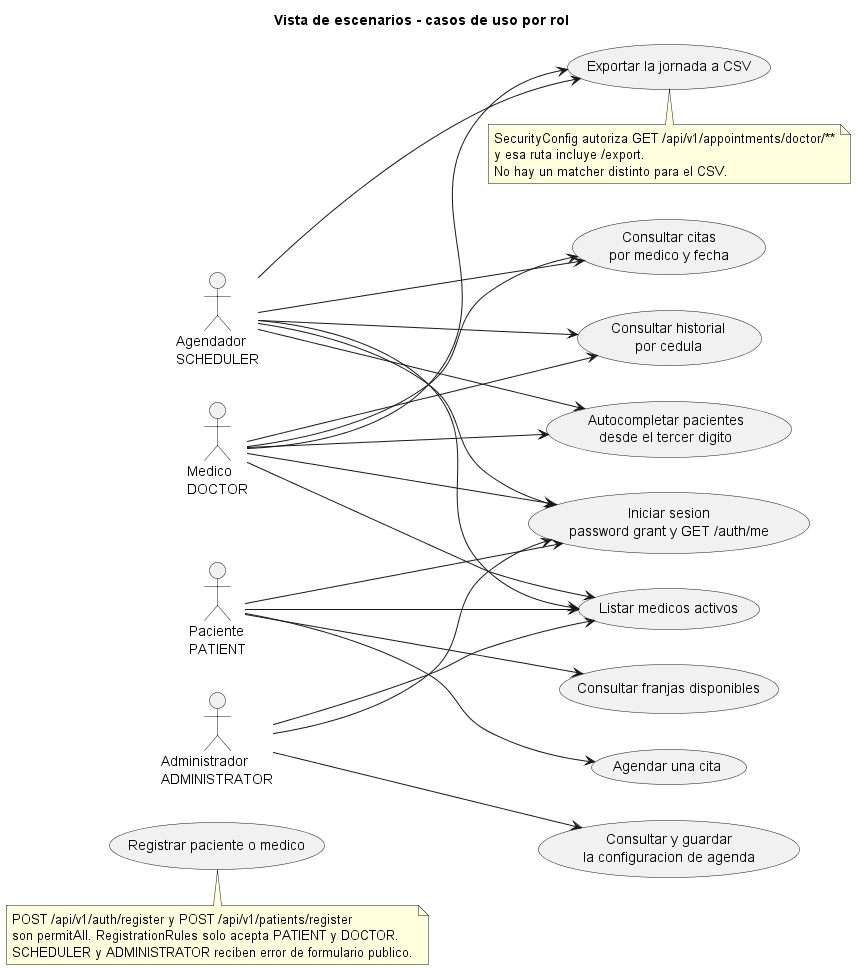

The diagram above was rendered by PlantUML. Its source (embedded in the PNG):
@startuml escenarios
left to right direction
title Vista de escenarios - casos de uso por rol

' fuente: backend/modules/user/src/main/java/com/groupsoft/piedrazul/user/domain/model/Role.java
actor "Agendador\nSCHEDULER" as scheduler
' fuente: backend/modules/user/src/main/java/com/groupsoft/piedrazul/user/domain/model/Role.java
actor "Paciente\nPATIENT" as patient
' fuente: backend/modules/user/src/main/java/com/groupsoft/piedrazul/user/domain/model/Role.java
actor "Medico\nDOCTOR" as doctor
' fuente: backend/modules/user/src/main/java/com/groupsoft/piedrazul/user/domain/model/Role.java
actor "Administrador\nADMINISTRATOR" as admin

' fuente: frontend/src/app/core/auth/auth.service.ts
usecase "Iniciar sesion\npassword grant y GET /auth/me" as UC_LOGIN
' fuente: backend/piedrazul-app/src/main/java/com/groupsoft/piedrazul/infrastructure/web/AppointmentSearchController.java
usecase "Consultar citas\npor medico y fecha" as UC_SEARCH
' fuente: backend/piedrazul-app/src/main/java/com/groupsoft/piedrazul/infrastructure/web/AppointmentSearchController.java
usecase "Exportar la jornada a CSV" as UC_CSV
' fuente: backend/piedrazul-app/src/main/java/com/groupsoft/piedrazul/infrastructure/web/AppointmentSearchController.java
usecase "Consultar historial\npor cedula" as UC_HISTORY
' fuente: backend/modules/user/src/main/java/com/groupsoft/piedrazul/user/application/usecase/SuggestPatientsByDocumentUseCase.java
usecase "Autocompletar pacientes\ndesde el tercer digito" as UC_SUGGEST
' fuente: backend/piedrazul-app/src/main/java/com/groupsoft/piedrazul/infrastructure/web/DoctorController.java
usecase "Listar medicos activos" as UC_DOCTORS
' fuente: backend/piedrazul-app/src/main/java/com/groupsoft/piedrazul/infrastructure/web/AvailabilitySlotsController.java
usecase "Consultar franjas disponibles" as UC_SLOTS
' fuente: backend/piedrazul-app/src/main/java/com/groupsoft/piedrazul/infrastructure/web/AppointmentSchedulingController.java
usecase "Agendar una cita" as UC_SCHEDULE
' fuente: backend/piedrazul-app/src/main/java/com/groupsoft/piedrazul/infrastructure/web/AuthController.java
usecase "Registrar paciente o medico" as UC_REGISTER
' fuente: backend/piedrazul-app/src/main/java/com/groupsoft/piedrazul/infrastructure/web/DoctorSchedulingConfigController.java
usecase "Consultar y guardar\nla configuracion de agenda" as UC_CONFIG

' fuente: backend/piedrazul-app/src/main/java/com/groupsoft/piedrazul/infrastructure/config/DemoDataInitializer.java
scheduler --> UC_LOGIN
' fuente: backend/piedrazul-app/src/main/java/com/groupsoft/piedrazul/infrastructure/config/DemoDataInitializer.java
doctor --> UC_LOGIN
' fuente: backend/piedrazul-app/src/main/java/com/groupsoft/piedrazul/infrastructure/config/DemoDataInitializer.java
patient --> UC_LOGIN
' fuente: backend/piedrazul-app/src/main/java/com/groupsoft/piedrazul/infrastructure/config/DemoDataInitializer.java
admin --> UC_LOGIN

' fuente: backend/piedrazul-app/src/main/java/com/groupsoft/piedrazul/infrastructure/security/SecurityConfig.java
scheduler --> UC_SEARCH
' fuente: backend/piedrazul-app/src/main/java/com/groupsoft/piedrazul/infrastructure/security/SecurityConfig.java
doctor --> UC_SEARCH
' fuente: backend/piedrazul-app/src/main/java/com/groupsoft/piedrazul/infrastructure/security/SecurityConfig.java
scheduler --> UC_CSV
' fuente: backend/piedrazul-app/src/main/java/com/groupsoft/piedrazul/infrastructure/security/SecurityConfig.java
doctor --> UC_CSV
' fuente: backend/piedrazul-app/src/main/java/com/groupsoft/piedrazul/infrastructure/security/SecurityConfig.java
scheduler --> UC_HISTORY
' fuente: backend/piedrazul-app/src/main/java/com/groupsoft/piedrazul/infrastructure/security/SecurityConfig.java
doctor --> UC_HISTORY
' fuente: backend/piedrazul-app/src/main/java/com/groupsoft/piedrazul/infrastructure/security/SecurityConfig.java
scheduler --> UC_SUGGEST
' fuente: backend/piedrazul-app/src/main/java/com/groupsoft/piedrazul/infrastructure/security/SecurityConfig.java
doctor --> UC_SUGGEST

' fuente: backend/piedrazul-app/src/main/java/com/groupsoft/piedrazul/infrastructure/security/SecurityConfig.java
scheduler --> UC_DOCTORS
' fuente: backend/piedrazul-app/src/main/java/com/groupsoft/piedrazul/infrastructure/security/SecurityConfig.java
doctor --> UC_DOCTORS
' fuente: backend/piedrazul-app/src/main/java/com/groupsoft/piedrazul/infrastructure/security/SecurityConfig.java
patient --> UC_DOCTORS
' fuente: backend/piedrazul-app/src/main/java/com/groupsoft/piedrazul/infrastructure/security/SecurityConfig.java
admin --> UC_DOCTORS

' fuente: backend/piedrazul-app/src/main/java/com/groupsoft/piedrazul/infrastructure/security/SecurityConfig.java
patient --> UC_SLOTS
' fuente: backend/piedrazul-app/src/main/java/com/groupsoft/piedrazul/infrastructure/security/SecurityConfig.java
patient --> UC_SCHEDULE
' fuente: backend/piedrazul-app/src/main/java/com/groupsoft/piedrazul/infrastructure/security/SecurityConfig.java
admin --> UC_CONFIG

note bottom of UC_REGISTER
  POST /api/v1/auth/register y POST /api/v1/patients/register
  son permitAll. RegistrationRules solo acepta PATIENT y DOCTOR.
  SCHEDULER y ADMINISTRATOR reciben error de formulario publico.
' fuente: backend/modules/user/src/main/java/com/groupsoft/piedrazul/user/application/validation/RegistrationRules.java
end note

note bottom of UC_CSV
  SecurityConfig autoriza GET /api/v1/appointments/doctor/**
  y esa ruta incluye /export.
  No hay un matcher distinto para el CSV.
' fuente: backend/piedrazul-app/src/main/java/com/groupsoft/piedrazul/infrastructure/security/SecurityConfig.java
end note

@enduml